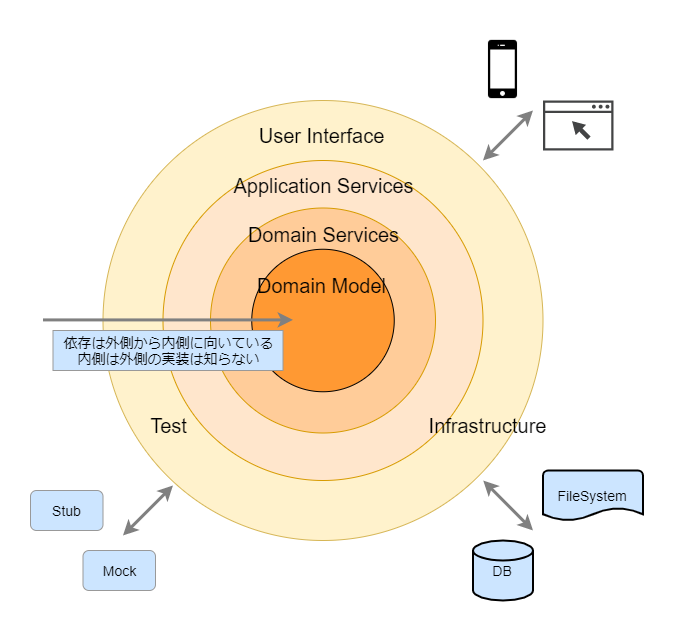

The diagram above was exported from draw.io. Its source (the exported page's mxGraphModel, read from the mxfile embedded in the PNG):
<mxGraphModel dx="824" dy="889" grid="1" gridSize="10" guides="1" tooltips="1" connect="1" arrows="1" fold="1" page="1" pageScale="1" pageWidth="827" pageHeight="1169" math="0" shadow="0">
  <root>
    <mxCell id="0" />
    <mxCell id="1" parent="0" />
    <mxCell id="qRfFmU_zuNUKEakYhlrH-1" value="" style="ellipse;whiteSpace=wrap;html=1;aspect=fixed;fillColor=#fff2cc;strokeColor=#d6b656;" vertex="1" parent="1">
      <mxGeometry x="122.5" y="120" width="440" height="440" as="geometry" />
    </mxCell>
    <mxCell id="qRfFmU_zuNUKEakYhlrH-2" value="" style="ellipse;whiteSpace=wrap;html=1;aspect=fixed;strokeColor=#d79b00;fillColor=#ffe6cc;" vertex="1" parent="1">
      <mxGeometry x="182.5" y="180" width="320" height="320" as="geometry" />
    </mxCell>
    <mxCell id="qRfFmU_zuNUKEakYhlrH-3" value="" style="ellipse;whiteSpace=wrap;html=1;aspect=fixed;strokeColor=#d79b00;fillColor=#FFCC99;" vertex="1" parent="1">
      <mxGeometry x="230" y="227.5" width="225" height="225" as="geometry" />
    </mxCell>
    <mxCell id="qRfFmU_zuNUKEakYhlrH-4" value="" style="ellipse;whiteSpace=wrap;html=1;aspect=fixed;fillColor=#FF9933;" vertex="1" parent="1">
      <mxGeometry x="271.25" y="268.75" width="142.5" height="142.5" as="geometry" />
    </mxCell>
    <mxCell id="qRfFmU_zuNUKEakYhlrH-5" value="Domain Model" style="text;html=1;align=center;verticalAlign=middle;resizable=0;points=[];autosize=1;strokeColor=none;fontSize=20;" vertex="1" parent="1">
      <mxGeometry x="271.25" y="290" width="140" height="30" as="geometry" />
    </mxCell>
    <mxCell id="qRfFmU_zuNUKEakYhlrH-6" value="Domain Services" style="text;html=1;align=center;verticalAlign=middle;resizable=0;points=[];autosize=1;strokeColor=none;fontSize=20;" vertex="1" parent="1">
      <mxGeometry x="257.5" y="238.75" width="170" height="30" as="geometry" />
    </mxCell>
    <mxCell id="7JloFbibcY1FFe82oseG-1" value="Application Services" style="text;html=1;align=center;verticalAlign=middle;resizable=0;points=[];autosize=1;strokeColor=none;fontSize=20;" vertex="1" parent="1">
      <mxGeometry x="242.5" y="190" width="200" height="30" as="geometry" />
    </mxCell>
    <mxCell id="7JloFbibcY1FFe82oseG-2" value="User Interface" style="text;html=1;align=center;verticalAlign=middle;resizable=0;points=[];autosize=1;strokeColor=none;fontSize=20;" vertex="1" parent="1">
      <mxGeometry x="271.25" y="140" width="140" height="30" as="geometry" />
    </mxCell>
    <mxCell id="7JloFbibcY1FFe82oseG-3" value="Test" style="text;html=1;align=center;verticalAlign=middle;resizable=0;points=[];autosize=1;strokeColor=none;fontSize=20;" vertex="1" parent="1">
      <mxGeometry x="162.5" y="430" width="50" height="30" as="geometry" />
    </mxCell>
    <mxCell id="7JloFbibcY1FFe82oseG-4" value="Infrastructure" style="text;html=1;align=center;verticalAlign=middle;resizable=0;points=[];autosize=1;strokeColor=none;fontSize=20;" vertex="1" parent="1">
      <mxGeometry x="442.5" y="430" width="130" height="30" as="geometry" />
    </mxCell>
    <mxCell id="7JloFbibcY1FFe82oseG-6" value="" style="endArrow=classic;html=1;fontSize=20;strokeWidth=3;strokeColor=#808080;" edge="1" parent="1">
      <mxGeometry width="50" height="50" relative="1" as="geometry">
        <mxPoint x="62.5" y="339.41" as="sourcePoint" />
        <mxPoint x="312.5" y="339.41" as="targetPoint" />
      </mxGeometry>
    </mxCell>
    <mxCell id="7JloFbibcY1FFe82oseG-7" value="依存は外側から内側に向いている&lt;br style=&quot;font-size: 14px;&quot;&gt;内側は外側の実装は知らない" style="text;html=1;align=center;verticalAlign=middle;resizable=0;points=[];autosize=1;fontSize=14;fillColor=#CCE5FF;strokeColor=#999999;" vertex="1" parent="1">
      <mxGeometry x="72.5" y="350" width="230" height="40" as="geometry" />
    </mxCell>
    <mxCell id="7JloFbibcY1FFe82oseG-8" value="DB" style="strokeWidth=2;html=1;shape=mxgraph.flowchart.database;whiteSpace=wrap;fontSize=14;fillColor=#CCE5FF;" vertex="1" parent="1">
      <mxGeometry x="492.5" y="560" width="60" height="60" as="geometry" />
    </mxCell>
    <mxCell id="7JloFbibcY1FFe82oseG-9" value="FileSystem" style="strokeWidth=2;html=1;shape=mxgraph.flowchart.document2;whiteSpace=wrap;size=0.25;fontSize=14;fillColor=#CCE5FF;" vertex="1" parent="1">
      <mxGeometry x="562.5" y="490" width="100" height="50" as="geometry" />
    </mxCell>
    <mxCell id="7JloFbibcY1FFe82oseG-10" value="" style="shape=image;html=1;verticalAlign=top;verticalLabelPosition=bottom;labelBackgroundColor=#ffffff;imageAspect=0;aspect=fixed;image=https://cdn4.iconfinder.com/data/icons/ionicons/512/icon-iphone-128.png;fontSize=14;strokeColor=#999999;fillColor=#CCE5FF;" vertex="1" parent="1">
      <mxGeometry x="483.5" y="50" width="78" height="78" as="geometry" />
    </mxCell>
    <mxCell id="7JloFbibcY1FFe82oseG-11" value="" style="pointerEvents=1;shadow=0;dashed=0;html=1;strokeColor=none;fillColor=#434445;aspect=fixed;labelPosition=center;verticalLabelPosition=bottom;verticalAlign=top;align=center;outlineConnect=0;shape=mxgraph.vvd.web_browser;fontSize=14;" vertex="1" parent="1">
      <mxGeometry x="562.5" y="120" width="70.42" height="50" as="geometry" />
    </mxCell>
    <mxCell id="7JloFbibcY1FFe82oseG-12" value="Stub" style="rounded=1;whiteSpace=wrap;html=1;fontSize=14;strokeColor=#999999;fillColor=#CCE5FF;" vertex="1" parent="1">
      <mxGeometry x="50" y="510" width="72.5" height="40" as="geometry" />
    </mxCell>
    <mxCell id="7JloFbibcY1FFe82oseG-13" value="Mock" style="rounded=1;whiteSpace=wrap;html=1;fontSize=14;strokeColor=#999999;fillColor=#CCE5FF;" vertex="1" parent="1">
      <mxGeometry x="102.5" y="570" width="72.5" height="40" as="geometry" />
    </mxCell>
    <mxCell id="7JloFbibcY1FFe82oseG-15" value="" style="endArrow=classic;startArrow=classic;html=1;fontSize=14;strokeColor=#808080;strokeWidth=3;" edge="1" parent="1">
      <mxGeometry width="50" height="50" relative="1" as="geometry">
        <mxPoint x="142.5" y="555" as="sourcePoint" />
        <mxPoint x="192.5" y="505" as="targetPoint" />
      </mxGeometry>
    </mxCell>
    <mxCell id="7JloFbibcY1FFe82oseG-16" value="" style="endArrow=classic;startArrow=classic;html=1;fontSize=14;strokeColor=#808080;strokeWidth=3;" edge="1" parent="1">
      <mxGeometry width="50" height="50" relative="1" as="geometry">
        <mxPoint x="502.5" y="179.99999999999977" as="sourcePoint" />
        <mxPoint x="552.5" y="129.99999999999977" as="targetPoint" />
      </mxGeometry>
    </mxCell>
    <mxCell id="7JloFbibcY1FFe82oseG-17" value="" style="endArrow=classic;startArrow=classic;html=1;fontSize=14;strokeColor=#808080;strokeWidth=3;" edge="1" parent="1">
      <mxGeometry width="50" height="50" relative="1" as="geometry">
        <mxPoint x="502.70999999999975" y="499.9999999999998" as="sourcePoint" />
        <mxPoint x="552.5" y="550" as="targetPoint" />
      </mxGeometry>
    </mxCell>
    <mxCell id="1j5Vo0kje4wieakPncuw-1" value="" style="rounded=0;whiteSpace=wrap;html=1;fontSize=14;strokeColor=none;fillColor=none;" vertex="1" parent="1">
      <mxGeometry x="20" y="20" width="680" height="620" as="geometry" />
    </mxCell>
  </root>
</mxGraphModel>